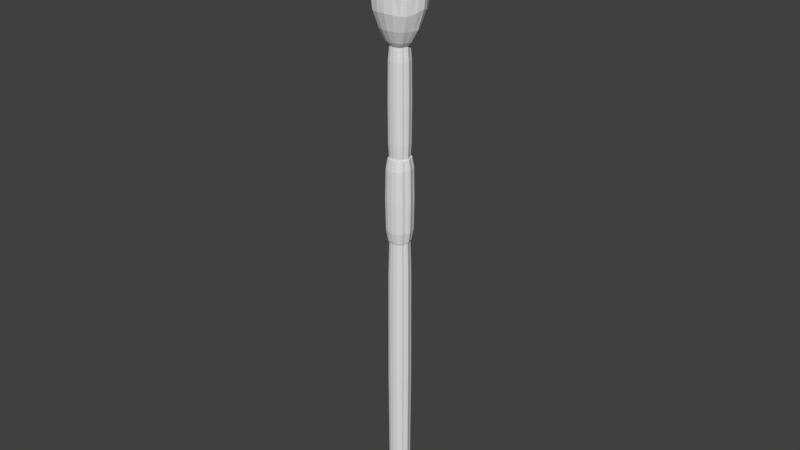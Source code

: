 # Source: sp_r.blend  (saved by Blender 2.79.0; exported with 4.5.12 LTS)
import bpy
from mathutils import Matrix  # noqa: F401  (used for matrix-valued properties, if any)

bpy.ops.wm.read_factory_settings(use_empty=True)
scene = bpy.context.scene
scene.name = 'Scene'

# ---- collections
col_collection_1 = bpy.data.collections.new('Collection 1'); scene.collection.children.link(col_collection_1)

# ---- materials (node trees are filled in below, after node groups)
mat_material = bpy.data.materials.new('Material')
mat_material.alpha_threshold = 0.0
mat_material.use_transparent_shadow = False
mat_material.roughness = 0.5
mat_material.line_color = (0.0, 0.0, 0.0, 1.0)

# ---- material node trees

# ---- world
world_world = bpy.data.worlds.new('World'); scene.world = world_world
world_world.color = (0.05088, 0.05088, 0.05088)
world_world.use_sun_shadow = False
world_world.sun_shadow_jitter_overblur = 0.0
world_world.cycles.sampling_method = 'MANUAL'

# ---- meshes
me_cube = bpy.data.meshes.new('Cube')
me_cube.from_pydata([(-5.288, -0.6428, -0.8928), (-5.288, -0.6428, 0.8928), (-5.312, -0.8354, 0.3928), (-5.6, 0.6351, 0.4426), (-5.312, 0.8354, -0.3928), (-4.996, 0.6571, -0.2945), (-4.996, -0.6571, 0.2949), (-4.996, -0.4669, 0.6395), (-4.996, -0.4669, -0.6388), (-4.838, 0.2354, -0.313), (-4.838, -0.07846, 0.3676), (-4.838, 0.3436, 0.1574), (-4.996, 0.4669, -0.6388), (-4.996, 0.1722, -0.8005), (-4.996, -0.1722, -0.8005), (-4.996, 0.4669, 0.6395), (-4.996, 0.1722, 0.8055), (-4.996, -0.1722, 0.8055), (-5.6, -0.6351, 0.4426), (-5.971, -0.25, 0.5843), (-5.971, 0.25, 0.5843), (-4.838, -0.07846, -0.364), (-4.838, 0.07846, 0.3676), (-4.838, -0.3436, -0.1564), (-5.288, 0.6428, 0.8928), (-5.408, 0.25, 1.169), (-5.408, -0.25, 1.169), (-5.288, 0.6428, -0.8928), (-5.408, 0.25, -1.163), (-5.408, -0.25, -1.163), (-4.838, -0.2354, -0.313), (-4.838, 0.2354, 0.3146), (-4.838, 0.3436, -0.1564), (-5.971, 0.25, -0.5813), (-5.971, -0.25, -0.5813), (-5.6, -0.6351, -0.4426), (-4.838, -0.2354, 0.3146), (-4.838, 0.07846, -0.364), (-4.996, -0.6571, -0.2945), (-4.996, 0.6571, 0.2949), (-5.312, 0.8354, 0.3928), (-5.6, 0.6351, -0.4426), (-5.312, -0.8354, -0.3928), (-4.838, -0.3436, 0.1574), (-4.834, 0.3348, 0.1534), (-4.834, 0.07645, -0.3547), (-4.834, -0.3348, -0.1524), (-4.834, 0.2293, -0.305), (-4.834, 0.3348, -0.1524), (-4.834, -0.3348, 0.1534), (-4.834, -0.07645, -0.3547), (-4.834, -0.2293, 0.3066), (-4.834, 0.07645, 0.3582), (-4.834, -0.07645, 0.3582), (-4.834, -0.2293, -0.305), (-4.834, 0.2293, 0.3066), (-4.316, 0.09044, -0.4198), (-4.316, -0.09044, 0.4235), (-4.316, -0.396, -0.1805), (-4.316, -0.09044, -0.4198), (-4.316, 0.09044, 0.4235), (-4.316, -0.2713, 0.3625), (-4.316, 0.396, -0.1805), (-4.316, -0.2713, -0.361), (-4.316, 0.2713, 0.3625), (-4.316, 0.2713, -0.361), (-4.316, -0.396, 0.1813), (-4.316, 0.396, 0.1813), (-3.794, 0.08138, -0.3776), (-3.794, -0.08138, 0.3812), (-3.794, -0.3564, -0.1623), (-3.794, -0.08138, -0.3776), (-3.794, 0.08138, 0.3812), (-3.794, -0.2441, 0.3263), (-3.794, 0.3564, -0.1623), (-3.794, -0.2441, -0.3247), (-3.794, 0.2441, 0.3263), (-3.794, 0.2441, -0.3247), (-3.794, -0.3564, 0.1632), (-3.794, 0.3564, 0.1632), (-3.791, 0.4045, 0.1851), (-3.791, 0.09237, -0.4288), (-3.791, -0.09237, 0.4326), (-3.791, -0.4045, -0.1843), (-3.791, -0.09237, -0.4288), (-3.791, 0.09237, 0.4326), (-3.791, -0.2771, 0.3703), (-3.791, 0.4045, -0.1843), (-3.791, -0.2771, -0.3687), (-3.791, 0.2771, 0.3703), (-3.791, 0.2771, -0.3687), (-3.791, -0.4045, 0.1851), (-3.377, -0.4924, 0.2251), (-3.377, 0.4924, 0.2251), (-3.377, 0.1124, -0.5221), (-3.377, -0.1124, 0.5263), (-3.377, -0.4924, -0.2246), (-3.377, -0.1124, -0.5221), (-3.377, 0.1124, 0.5263), (-3.377, -0.3373, 0.4504), (-3.377, 0.4924, -0.2246), (-3.377, -0.3373, -0.449), (-3.377, 0.3373, 0.4504), (-3.377, 0.3373, -0.449), (-2.956, 0.2752, -0.3662), (-2.956, -0.4018, 0.1839), (-2.956, 0.4018, 0.1839), (-2.956, 0.09174, -0.4258), (-2.956, -0.09174, 0.4296), (-2.956, -0.4018, -0.1831), (-2.956, -0.09174, -0.4258), (-2.956, 0.09174, 0.4296), (-2.956, -0.2752, 0.3677), (-2.956, 0.4018, -0.1831), (-2.956, -0.2752, -0.3662), (-2.956, 0.2752, 0.3677), (-2.948, 0.2469, 0.3299), (-2.948, 0.2469, -0.3283), (-2.948, -0.3603, 0.165), (-2.948, 0.3603, 0.165), (-2.948, 0.08228, -0.3818), (-2.948, -0.08228, 0.3854), (-2.948, -0.3603, -0.1641), (-2.948, -0.08228, -0.3818), (-2.948, 0.08228, 0.3854), (-2.948, -0.2469, 0.3299), (-2.948, 0.3603, -0.1641), (-2.948, -0.2469, -0.3283), (-1.459, 0.2806, 0.3748), (-1.459, 0.2806, -0.3733), (-1.459, -0.4096, 0.1874), (-1.459, 0.4096, 0.1874), (-1.459, 0.09352, -0.4341), (-1.459, -0.09352, 0.4379), (-1.459, -0.4096, -0.1867), (-1.459, -0.09352, -0.4341), (-1.459, 0.09352, 0.4379), (-1.459, -0.2806, 0.3748), (-1.459, 0.4096, -0.1867), (-1.459, -0.2806, -0.3733), (0.03183, -0.3031, 0.139), (0.03183, 0.2076, -0.276), (0.03183, 0.2076, 0.2777), (0.03183, -0.2076, -0.276), (0.03183, 0.3031, 0.139), (0.03183, 0.06921, -0.321), (0.03183, -0.06921, 0.3244), (0.03183, -0.3031, -0.1379), (0.03183, -0.06921, -0.321), (0.03183, 0.06921, 0.3244), (0.03183, -0.2076, 0.2777), (0.03183, 0.3031, -0.1379), (0.03385, 0.3033, 0.139), (0.03385, -0.3033, 0.139), (0.03385, 0.2077, 0.2778), (0.03385, 0.2077, -0.2762), (0.03385, -0.2077, -0.2762), (0.03385, 0.3033, -0.1379), (0.03385, 0.06925, 0.3245), (0.03385, -0.06925, -0.3212), (0.03385, -0.3033, -0.1379), (0.03385, -0.06925, 0.3245), (0.03385, 0.06925, -0.3212), (0.03385, -0.2077, 0.2778), (0.03385, 9.437e-08, 0.001022), (-5.295, 0.7623, -0.7142), (-5.295, -0.7623, -0.7142), (-5.434, 0.637, -0.7764), (-5.465, -0.7528, 0.4014), (-5.465, 0.7528, 0.4014), (-5.295, 0.7623, 0.7142), (-5.295, -0.7623, 0.7142), (-5.434, 0.637, 0.7764), (-4.996, 0.5757, -0.5278), (-4.996, -0.5757, -0.5278), (-4.996, 0.5757, 0.5285), (-4.996, -0.5757, 0.5285), (-5.152, 0.8233, 0.3721), (-5.152, -0.8233, -0.372), (-5.146, -0.6026, 0.8333), (-5.146, 0.6026, -0.8331), (-4.879, 0.3173, -0.4265), (-4.879, -0.3173, 0.4278), (-4.879, -0.457, -0.207), (-4.879, 0.457, 0.2077), (-4.838, 4.47e-08, 0.394), (-5.434, -0.637, -0.7764), (-5.678, -0.25, -1.017), (-5.678, 0.25, -1.017), (-4.838, -0.1569, -0.3258), (-4.838, -0.3017, -0.2739), (-4.838, 0.1569, 0.3279), (-5.434, -0.637, 0.7764), (-5.678, -0.25, 1.023), (-5.678, 0.25, 1.023), (-5.146, 0.6026, 0.8333), (-5.176, 0.2306, 1.078), (-5.176, -0.2306, 1.078), (-5.146, -0.6026, -0.8331), (-5.176, -0.2306, -1.072), (-5.176, 0.2306, -1.072), (-4.879, -0.3173, -0.4265), (-4.879, -0.1099, -0.5104), (-4.879, 0.1099, -0.5104), (-4.879, 0.3173, 0.4278), (-4.879, 0.1099, 0.5144), (-4.879, -0.1099, 0.5144), (-4.838, 0.3017, 0.2753), (-4.838, 0.3585, 0.0003326), (-4.838, 0.3017, -0.2739), (-4.838, -0.1569, 0.3279), (-4.838, 0.1569, -0.3258), (-4.838, 1.08e-07, -0.3895), (-4.996, 0.332, -0.7041), (-4.996, 1.453e-07, -0.8565), (-4.996, -0.332, -0.7041), (-4.996, 0.332, 0.7059), (-4.996, 4.843e-08, 0.8636), (-4.996, -0.332, 0.7059), (-5.756, -0.4713, -0.506), (-6.094, 2.719e-07, -0.6219), (-5.756, 0.4713, -0.506), (-4.838, -0.3585, 0.0003326), (-4.838, -0.3017, 0.2753), (-4.835, 0.3064, -0.1394), (-5.317, 0.4732, 1.015), (-5.469, 1.416e-07, 1.253), (-5.317, -0.4732, 1.015), (-5.317, 0.4732, -1.014), (-5.469, 2.347e-07, -1.244), (-5.317, -0.4732, -1.014), (-4.835, -0.3064, 0.1405), (-4.835, -0.06996, 0.3279), (-5.465, -0.7528, -0.4014), (-5.465, 0.7528, -0.4014), (-5.152, 0.8233, -0.372), (-5.152, -0.8233, 0.3721), (-4.879, -0.457, 0.2077), (-4.879, 0.457, -0.207), (-5.756, -0.4713, 0.5067), (-6.094, 2.272e-07, 0.6265), (-5.756, 0.4713, 0.5067), (-4.835, 0.06996, 0.3279), (-4.835, 0.2099, 0.2807), (-4.835, 0.06996, -0.3245), (-4.835, -0.06996, -0.3245), (-4.835, -0.2099, -0.279), (-4.835, 0.3064, 0.1405), (-6.124, 0.25, 0.0007669), (-6.124, -0.25, 0.0007669), (-5.688, -0.6351, 1.48e-06), (-4.835, -0.3064, -0.1394), (-4.835, -0.2099, 0.2807), (-4.996, -0.6909, 9.672e-05), (-4.996, 0.6909, 9.672e-05), (-5.323, 0.8602, 1.48e-06), (-5.688, 0.6351, 1.48e-06), (-5.323, -0.8602, 1.48e-06), (-4.835, 0.2099, -0.279), (-4.705, 0.3807, -0.1734), (-4.705, -0.3807, 0.1743), (-4.705, -0.08694, 0.4072), (-4.705, 0.08694, 0.4072), (-4.705, 0.2608, 0.3485), (-4.705, 0.08694, -0.4035), (-4.705, -0.08694, -0.4035), (-4.705, -0.2608, -0.347), (-4.705, 0.3807, 0.1743), (-4.705, -0.3807, -0.1734), (-4.705, -0.2608, 0.3485), (-4.705, 0.2608, -0.347), (-4.834, 0.3493, 0.0003502), (-4.834, 0.2939, 0.2683), (-4.834, 1.062e-07, -0.3795), (-4.834, 0.1529, -0.3174), (-4.834, -0.3493, 0.0003502), (-4.834, -0.2939, -0.2668), (-4.834, 0.2939, -0.2668), (-4.834, -0.2939, 0.2683), (-4.834, -0.1529, -0.3174), (-4.834, -0.1529, 0.3195), (-4.834, 0.1529, 0.3195), (-4.834, 4.284e-08, 0.384), (-3.927, 0.3861, -0.1759), (-3.927, -0.3861, 0.1768), (-3.927, -0.08817, 0.413), (-3.927, 0.08817, 0.413), (-3.927, 0.2645, 0.3535), (-3.927, 0.08817, -0.4092), (-3.927, -0.08817, -0.4092), (-3.927, -0.2645, -0.3519), (-3.927, 0.3861, 0.1768), (-3.927, -0.3861, -0.1759), (-3.927, -0.2645, 0.3535), (-3.927, 0.2645, -0.3519), (-4.316, 1.099e-07, -0.4492), (-4.316, 0.1809, -0.3757), (-4.316, 3.725e-08, 0.454), (-4.316, -0.1809, 0.3778), (-4.316, -0.4132, 0.0002273), (-4.316, -0.3477, -0.3158), (-4.316, -0.1809, -0.3757), (-4.316, 0.1809, 0.3778), (-4.316, -0.3477, 0.3172), (-4.316, 0.3477, -0.3158), (-4.316, 0.4132, 0.0002273), (-4.316, 0.3477, 0.3172), (-3.792, 0.3486, -0.1587), (-3.792, -0.3486, 0.1597), (-3.792, -0.0796, 0.3729), (-3.792, 0.0796, 0.3729), (-3.792, 0.2388, 0.3192), (-3.792, 0.0796, -0.3693), (-3.792, -0.0796, -0.3693), (-3.792, -0.2388, -0.3176), (-3.792, 0.3486, 0.1597), (-3.792, -0.3486, -0.1587), (-3.792, -0.2388, 0.3192), (-3.792, 0.2388, -0.3176), (-3.794, 1.062e-07, -0.4041), (-3.794, 0.1628, -0.3379), (-3.794, 4.098e-08, 0.4087), (-3.794, -0.1628, 0.34), (-3.794, -0.3718, 0.0003069), (-3.794, -0.3129, -0.2841), (-3.794, -0.1628, -0.3379), (-3.794, 0.1628, 0.34), (-3.794, -0.3129, 0.2855), (-3.794, 0.3129, -0.2841), (-3.794, 0.3718, 0.0003069), (-3.794, 0.3129, 0.2855), (-3.687, 0.4704, -0.2145), (-3.687, -0.4704, 0.2151), (-3.687, -0.1074, 0.5029), (-3.687, 0.1074, 0.5029), (-3.687, 0.3222, 0.4304), (-3.687, 0.1074, -0.4988), (-3.687, -0.1074, -0.4988), (-3.687, -0.3222, -0.4289), (-3.687, 0.4704, 0.2151), (-3.687, -0.4704, -0.2145), (-3.687, -0.3222, 0.4304), (-3.687, 0.3222, -0.4289), (-3.791, 0.4221, 0.0002103), (-3.791, 0.3552, 0.324), (-3.791, 1.136e-07, -0.4588), (-3.791, 0.1847, -0.3837), (-3.791, 3.725e-08, 0.4637), (-3.791, -0.1847, 0.3858), (-3.791, -0.422, 0.0002103), (-3.791, -0.3552, -0.3226), (-3.791, -0.1847, -0.3837), (-3.791, 0.1847, 0.3858), (-3.791, -0.3552, 0.324), (-3.791, 0.3552, -0.3226), (-3.065, 0.4697, -0.2142), (-3.065, -0.4697, 0.2148), (-3.065, -0.1073, 0.5021), (-3.065, 0.1073, 0.5021), (-3.065, 0.3218, 0.4298), (-3.065, 0.1073, -0.498), (-3.065, -0.1073, -0.498), (-3.065, -0.3218, -0.4283), (-3.065, 0.4697, 0.2148), (-3.065, -0.4697, -0.2142), (-3.065, -0.3218, 0.4298), (-3.065, 0.3218, -0.4283), (-3.377, -0.4323, 0.3941), (-3.377, -0.5137, 3.405e-05), (-3.377, 0.5137, 3.405e-05), (-3.377, 0.4323, 0.3941), (-3.377, 1.192e-07, -0.5586), (-3.377, 0.2249, -0.4673), (-3.377, 2.608e-08, 0.5642), (-3.377, -0.2249, 0.4694), (-3.377, -0.4323, -0.3929), (-3.377, -0.2249, -0.4673), (-3.377, 0.2249, 0.4694), (-3.377, 0.4323, -0.3929), (-2.95, 0.3461, -0.1576), (-2.95, -0.3461, 0.1585), (-2.95, -0.07903, 0.3702), (-2.95, 0.07903, 0.3702), (-2.95, 0.2371, 0.3169), (-2.95, 0.07903, -0.3667), (-2.95, -0.07903, -0.3667), (-2.95, -0.2371, -0.3153), (-2.95, 0.3461, 0.1585), (-2.95, -0.3461, -0.1576), (-2.95, -0.2371, 0.3169), (-2.95, 0.2371, -0.3153), (-2.956, 0.1835, -0.3811), (-2.956, 0.3527, -0.3204), (-2.956, -0.3527, 0.3218), (-2.956, -0.4192, 0.0002159), (-2.956, 0.4192, 0.0002159), (-2.956, 0.3527, 0.3218), (-2.956, 1.118e-07, -0.4557), (-2.956, 3.353e-08, 0.4606), (-2.956, -0.1835, 0.3832), (-2.956, -0.3527, -0.3204), (-2.956, -0.1835, -0.3811), (-2.956, 0.1835, 0.3832), (-2.576, 0.3973, -0.181), (-2.576, -0.3973, 0.1818), (-2.576, -0.09071, 0.4248), (-2.576, 0.09071, 0.4248), (-2.576, 0.2721, 0.3636), (-2.576, 0.09071, -0.421), (-2.576, -0.09071, -0.421), (-2.576, -0.2721, -0.3621), (-2.576, 0.3973, 0.1818), (-2.576, -0.3973, -0.181), (-2.576, -0.2721, 0.3636), (-2.576, 0.2721, -0.3621), (-2.948, 0.3164, 0.2887), (-2.948, 0.1646, 0.3438), (-2.948, 0.1646, -0.3417), (-2.948, 0.3164, -0.2873), (-2.948, -0.3164, 0.2887), (-2.948, -0.376, 0.0002989), (-2.948, 0.376, 0.0002989), (-2.948, 1.099e-07, -0.4086), (-2.948, 4.098e-08, 0.4132), (-2.948, -0.1646, 0.3438), (-2.948, -0.3164, -0.2873), (-2.948, -0.1646, -0.3417), (-0.3419, 0.3829, -0.1745), (-0.3419, -0.3829, 0.1753), (-0.3419, -0.08744, 0.4095), (-0.3419, 0.08744, 0.4095), (-0.3419, 0.2623, 0.3505), (-0.3419, 0.08744, -0.4058), (-0.3419, -0.08744, -0.4058), (-0.3419, -0.2623, -0.349), (-0.3419, 0.3829, 0.1753), (-0.3419, -0.3829, -0.1745), (-0.3419, -0.2623, 0.3505), (-0.3419, 0.2623, -0.349), (-1.459, 0.3596, 0.328), (-1.459, 0.187, 0.3906), (-1.459, 0.187, -0.3885), (-1.459, 0.3596, -0.3266), (-1.459, -0.3596, 0.328), (-1.459, -0.4273, 0.0002002), (-1.459, 0.4273, 0.0002002), (-1.459, 1.118e-07, -0.4645), (-1.459, 3.539e-08, 0.4695), (-1.459, -0.187, 0.3906), (-1.459, -0.3596, -0.3266), (-1.459, -0.187, -0.3885), (0.03335, 0.2499, 0.1148), (0.03335, -0.1712, -0.2274), (0.03335, -0.05706, -0.2645), (0.03335, 0.05706, -0.2645), (0.03335, 0.1712, 0.2291), (0.03335, 0.05706, 0.2676), (0.03335, -0.05706, 0.2676), (0.03335, -0.2499, 0.1148), (0.03335, 0.2499, -0.1135), (0.03335, -0.2499, -0.1135), (0.03335, -0.1712, 0.2291), (0.03335, 0.1712, -0.2274), (0.03183, -0.2661, -0.2415), (0.03183, -0.1384, -0.2872), (0.03183, 0.2661, 0.243), (0.03183, 0.1384, 0.2893), (0.03183, 0.1384, -0.2872), (0.03183, 0.2661, -0.2415), (0.03183, -0.2661, 0.243), (0.03183, -0.3162, 0.0004139), (0.03183, 0.3162, 0.0004139), (0.03183, 1.043e-07, -0.3435), (0.03183, 4.657e-08, 0.3477), (0.03183, -0.1384, 0.2893), (0.03385, 0.2808, 0.1288), (0.03385, -0.1923, -0.2556), (0.03385, -0.06411, -0.2973), (0.03385, 0.06411, -0.2973), (0.03385, 0.1923, 0.2573), (0.03385, 0.06411, 0.3005), (0.03385, -0.06411, 0.3005), (0.03385, -0.2808, 0.1288), (0.03385, 0.2808, -0.1276), (0.03385, -0.2808, -0.1276), (0.03385, -0.1923, 0.2573), (0.03385, 0.1923, -0.2556), (0.03385, 0.3164, 0.0004135), (0.03385, 0.2662, 0.2431), (0.03385, -0.2662, 0.2431), (0.03385, -0.3164, 0.0004135), (0.03385, 0.1385, 0.2895), (0.03385, 0.1385, -0.2874), (0.03385, 0.2662, -0.2416), (0.03385, -0.2662, -0.2416), (0.03385, -0.1385, -0.2874), (0.03385, 4.657e-08, 0.3479), (0.03385, 1.043e-07, -0.3437), (0.03385, -0.1385, 0.2895), (-5.397, -0.7217, -0.6489), (-5.397, 0.7217, -0.6489), (-4.835, 0.3196, 0.0004073), (-5.397, -0.7217, 0.6489), (-5.397, 0.7217, 0.6489), (-5.148, 0.7286, -0.6733), (-5.148, -0.7286, -0.6733), (-5.148, 0.7286, 0.6735), (-5.148, -0.7286, 0.6735), (-4.879, 0.4009, -0.3654), (-4.879, -0.4009, -0.3654), (-4.879, 0.4009, 0.3666), (-4.879, -0.4009, 0.3666), (-4.835, -0.3196, 0.0004073), (-4.835, -0.1399, 0.2925), (-4.835, 4.723e-08, 0.3515), (-5.51, -0.4718, -0.8859), (-5.785, 2.701e-07, -1.088), (-5.51, 0.4718, -0.8859), (-4.835, 0.1399, 0.2925), (-4.835, 0.1399, -0.2904), (-4.835, 1.041e-07, -0.3472), (-5.51, -0.4718, 0.8872), (-5.785, 1.946e-07, 1.096), (-5.51, 0.4718, 0.8872), (-5.154, 0.4389, 0.939), (-5.192, 8.042e-08, 1.156), (-5.154, -0.4389, 0.939), (-5.154, -0.4389, -0.9374), (-5.192, 1.85e-07, -1.147), (-5.154, 0.4389, -0.9374), (-4.879, -0.2167, -0.4537), (-4.879, 1.205e-07, -0.5461), (-4.879, 0.2167, -0.4537), (-4.879, 0.2167, 0.4557), (-4.879, 4.223e-08, 0.5515), (-4.879, -0.2167, 0.4557), (-4.835, -0.1399, -0.2904), (-4.835, -0.269, 0.2456), (-5.501, -0.759, 1.481e-06), (-5.501, 0.759, 1.48e-06), (-5.155, 0.8629, 2.529e-05), (-5.155, -0.8629, 2.529e-05), (-4.879, -0.4781, 0.0002033), (-4.879, 0.4781, 0.0002033), (-5.893, -0.4713, 0.0001928), (-6.247, 2.468e-07, 0.00115), (-5.893, 0.4713, 0.0001928), (-4.835, 0.269, 0.2456), (-4.835, -0.269, -0.2441), (-4.835, 0.269, -0.2441), (-4.705, 0.3972, 0.000258), (-4.705, -0.3972, 0.000258), (-4.705, -0.1739, 0.3632), (-4.705, 3.875e-08, 0.4365), (-4.705, 0.1739, 0.3632), (-4.705, 0.1739, -0.3611), (-4.705, 1.096e-07, -0.4318), (-4.705, -0.1739, -0.3611), (-4.705, -0.3343, 0.305), (-4.705, 0.3343, 0.305), (-4.705, -0.3343, -0.3036), (-4.705, 0.3343, -0.3036), (-3.927, 0.4029, 0.0002472), (-3.927, -0.4029, 0.0002472), (-3.927, -0.1763, 0.3683), (-3.927, 3.839e-08, 0.4427), (-3.927, 0.1763, 0.3683), (-3.927, 0.1763, -0.3662), (-3.927, 1.098e-07, -0.4379), (-3.927, -0.1763, -0.3662), (-3.927, -0.339, 0.3093), (-3.927, 0.339, 0.3093), (-3.927, -0.339, -0.3079), (-3.927, 0.339, -0.3079), (-3.792, 0.3637, 0.0003226), (-3.792, -0.3637, 0.0003226), (-3.792, -0.1592, 0.3326), (-3.792, 4.326e-08, 0.3997), (-3.792, 0.1592, 0.3326), (-3.792, 0.1592, -0.3305), (-3.792, 1.087e-07, -0.3952), (-3.792, -0.1592, -0.3305), (-3.792, -0.306, 0.2793), (-3.792, 0.306, 0.2793), (-3.792, -0.306, -0.2779), (-3.792, 0.306, -0.2779), (-3.687, 0.4908, 7.81e-05), (-3.687, -0.4908, 7.81e-05), (-3.687, -0.2148, 0.4485), (-3.687, 2.904e-08, 0.5391), (-3.687, 0.2148, 0.4485), (-3.687, 0.2148, -0.4464), (-3.687, 1.177e-07, -0.5337), (-3.687, -0.2148, -0.4464), (-3.687, -0.413, 0.3766), (-3.687, 0.413, 0.3766), (-3.687, -0.413, -0.3753), (-3.687, 0.413, -0.3753), (-3.065, 0.4901, 7.95e-05), (-3.065, -0.4901, 7.95e-05), (-3.065, -0.2145, 0.4478), (-3.065, 2.808e-08, 0.5383), (-3.065, 0.2145, 0.4478), (-3.065, 0.2145, -0.4457), (-3.065, 1.172e-07, -0.5329), (-3.065, -0.2145, -0.4457), (-3.065, -0.4124, 0.376), (-3.065, 0.4124, 0.376), (-3.065, -0.4124, -0.3748), (-3.065, 0.4124, -0.3748), (-2.95, 0.3611, 0.0003275), (-2.95, -0.3611, 0.0003275), (-2.95, -0.1581, 0.3303), (-2.95, 4.181e-08, 0.3969), (-2.95, 0.1581, 0.3303), (-2.95, 0.1581, -0.3282), (-2.95, 1.083e-07, -0.3924), (-2.95, -0.1581, -0.3282), (-2.95, -0.3039, 0.2773), (-2.95, 0.3039, 0.2773), (-2.95, -0.3039, -0.2759), (-2.95, 0.3039, -0.2759), (-2.576, 0.4145, 0.0002249), (-2.576, -0.4145, 0.0002249), (-2.576, -0.1814, 0.3789), (-2.576, 3.607e-08, 0.4554), (-2.576, 0.1814, 0.3789), (-2.576, 0.1814, -0.3768), (-2.576, 1.111e-07, -0.4505), (-2.576, -0.1814, -0.3768), (-2.576, -0.3488, 0.3182), (-2.576, 0.3488, 0.3182), (-2.576, -0.3488, -0.3168), (-2.576, 0.3488, -0.3168), (-0.3419, 0.3995, 0.0002536), (-0.3419, -0.3995, 0.0002536), (-0.3419, -0.1749, 0.3653), (-0.3419, 3.79e-08, 0.439), (-0.3419, 0.1749, 0.3653), (-0.3419, 0.1749, -0.3632), (-0.3419, 1.097e-07, -0.4343), (-0.3419, -0.1749, -0.3632), (-0.3419, -0.3362, 0.3067), (-0.3419, 0.3362, 0.3067), (-0.3419, -0.3362, -0.3054), (-0.3419, 0.3362, -0.3054), (0.03335, 5.286e-08, 0.2869), (0.03335, -0.1141, 0.2387), (0.03335, -0.2607, 0.0005206), (0.03335, 0.2607, 0.0005206), (0.03335, 0.1141, 0.2387), (0.03335, 0.1141, -0.2367), (0.03335, 1.004e-07, -0.283), (0.03335, -0.1141, -0.2367), (0.03335, -0.2194, 0.2005), (0.03335, 0.2194, 0.2005), (0.03335, -0.2194, -0.1989), (0.03335, 0.2194, -0.1989), (0.03385, 4.749e-08, 0.3495), (0.03385, -0.1448, 0.3096), (0.03385, -0.3228, 0.0004699), (0.03385, 0.3228, 0.0004699), (0.03385, 0.1448, 0.3096), (0.03385, 0.1448, -0.3072), (0.03385, 1.075e-07, -0.3457), (0.03385, -0.1448, -0.3072), (0.03385, -0.2718, 0.2332), (0.03385, 0.2718, 0.2332), (0.03385, -0.2718, -0.2318), (0.03385, 0.2718, -0.2318)], [], [(0, 230, 527, 198), (0, 198, 505, 166), (0, 166, 499, 186), (0, 186, 515, 230), (1, 179, 526, 227), (1, 227, 521, 192), (1, 192, 502, 171), (1, 171, 507, 179), (2, 257, 541, 236), (2, 236, 507, 171), (2, 171, 502, 168), (2, 168, 538, 257), (3, 256, 546, 241), (3, 241, 523, 172), (3, 172, 503, 169), (3, 169, 539, 256), (4, 255, 540, 235), (4, 235, 504, 165), (4, 165, 500, 234), (4, 234, 539, 255), (5, 254, 543, 238), (5, 238, 508, 173), (5, 173, 504, 235), (5, 235, 540, 254), (6, 253, 542, 237), (6, 237, 511, 176), (6, 176, 507, 236), (6, 236, 541, 253), (7, 182, 535, 218), (7, 218, 526, 179), (7, 179, 507, 176), (7, 176, 511, 182), (8, 215, 530, 201), (8, 201, 509, 174), (8, 174, 505, 198), (8, 198, 527, 215), (9, 211, 532, 181), (9, 181, 508, 209), (9, 209, 549, 258), (9, 258, 519, 211), (10, 185, 534, 206), (10, 206, 535, 210), (10, 210, 513, 232), (10, 232, 514, 185), (11, 208, 543, 184), (11, 184, 510, 207), (11, 207, 547, 247), (11, 247, 501, 208), (12, 173, 508, 181), (12, 181, 532, 213), (12, 213, 529, 180), (12, 180, 504, 173), (13, 213, 532, 203), (13, 203, 531, 214), (13, 214, 528, 200), (13, 200, 529, 213), (14, 214, 531, 202), (14, 202, 530, 215), (14, 215, 527, 199), (14, 199, 528, 214), (15, 204, 510, 175), (15, 175, 506, 195), (15, 195, 524, 216), (15, 216, 533, 204), (16, 205, 533, 216), (16, 216, 524, 196), (16, 196, 525, 217), (16, 217, 534, 205), (17, 206, 534, 217), (17, 217, 525, 197), (17, 197, 526, 218), (17, 218, 535, 206), (18, 250, 538, 168), (18, 168, 502, 192), (18, 192, 521, 239), (18, 239, 544, 250), (19, 249, 544, 239), (19, 239, 521, 193), (19, 193, 522, 240), (19, 240, 545, 249), (20, 248, 545, 240), (20, 240, 522, 194), (20, 194, 523, 241), (20, 241, 546, 248), (21, 189, 530, 202), (21, 202, 531, 212), (21, 212, 520, 245), (21, 245, 536, 189), (22, 191, 533, 205), (22, 205, 534, 185), (22, 185, 514, 242), (22, 242, 518, 191), (23, 222, 542, 183), (23, 183, 509, 190), (23, 190, 548, 251), (23, 251, 512, 222), (24, 195, 506, 170), (24, 170, 503, 172), (24, 172, 523, 225), (24, 225, 524, 195), (25, 196, 524, 225), (25, 225, 523, 194), (25, 194, 522, 226), (25, 226, 525, 196), (26, 197, 525, 226), (26, 226, 522, 193), (26, 193, 521, 227), (26, 227, 526, 197), (27, 165, 504, 180), (27, 180, 529, 228), (27, 228, 517, 167), (27, 167, 500, 165), (28, 228, 529, 200), (28, 200, 528, 229), (28, 229, 516, 188), (28, 188, 517, 228), (29, 229, 528, 199), (29, 199, 527, 230), (29, 230, 515, 187), (29, 187, 516, 229), (30, 190, 509, 201), (30, 201, 530, 189), (30, 189, 536, 246), (30, 246, 548, 190), (31, 207, 510, 204), (31, 204, 533, 191), (31, 191, 518, 243), (31, 243, 547, 207), (32, 209, 508, 238), (32, 238, 543, 208), (32, 208, 501, 224), (32, 224, 549, 209), (33, 188, 516, 220), (33, 220, 545, 248), (33, 248, 546, 221), (33, 221, 517, 188), (34, 187, 515, 219), (34, 219, 544, 249), (34, 249, 545, 220), (34, 220, 516, 187), (35, 186, 499, 233), (35, 233, 538, 250), (35, 250, 544, 219), (35, 219, 515, 186), (36, 210, 535, 182), (36, 182, 511, 223), (36, 223, 537, 252), (36, 252, 513, 210), (37, 212, 531, 203), (37, 203, 532, 211), (37, 211, 519, 244), (37, 244, 520, 212), (38, 174, 509, 183), (38, 183, 542, 253), (38, 253, 541, 178), (38, 178, 505, 174), (39, 175, 510, 184), (39, 184, 543, 254), (39, 254, 540, 177), (39, 177, 506, 175), (40, 170, 506, 177), (40, 177, 540, 255), (40, 255, 539, 169), (40, 169, 503, 170), (41, 167, 517, 221), (41, 221, 546, 256), (41, 256, 539, 234), (41, 234, 500, 167), (42, 166, 505, 178), (42, 178, 541, 257), (42, 257, 538, 233), (42, 233, 499, 166), (43, 223, 511, 237), (43, 237, 542, 222), (43, 222, 512, 231), (43, 231, 537, 223), (44, 271, 501, 247), (44, 247, 547, 272), (44, 272, 559, 267), (44, 267, 550, 271), (45, 273, 520, 244), (45, 244, 519, 274), (45, 274, 555, 264), (45, 264, 556, 273), (46, 275, 512, 251), (46, 251, 548, 276), (46, 276, 560, 268), (46, 268, 551, 275), (47, 274, 519, 258), (47, 258, 549, 277), (47, 277, 561, 270), (47, 270, 555, 274), (48, 277, 549, 224), (48, 224, 501, 271), (48, 271, 550, 259), (48, 259, 561, 277), (49, 278, 537, 231), (49, 231, 512, 275), (49, 275, 551, 260), (49, 260, 558, 278), (50, 279, 536, 245), (50, 245, 520, 273), (50, 273, 556, 265), (50, 265, 557, 279), (51, 280, 513, 252), (51, 252, 537, 278), (51, 278, 558, 269), (51, 269, 552, 280), (52, 281, 518, 242), (52, 242, 514, 282), (52, 282, 553, 262), (52, 262, 554, 281), (53, 282, 514, 232), (53, 232, 513, 280), (53, 280, 552, 261), (53, 261, 553, 282), (54, 276, 548, 246), (54, 246, 536, 279), (54, 279, 557, 266), (54, 266, 560, 276), (55, 272, 547, 243), (55, 243, 518, 281), (55, 281, 554, 263), (55, 263, 559, 272), (56, 295, 556, 264), (56, 264, 555, 296), (56, 296, 567, 288), (56, 288, 568, 295), (57, 297, 553, 261), (57, 261, 552, 298), (57, 298, 564, 285), (57, 285, 565, 297), (58, 299, 551, 268), (58, 268, 560, 300), (58, 300, 572, 292), (58, 292, 563, 299), (59, 301, 557, 265), (59, 265, 556, 295), (59, 295, 568, 289), (59, 289, 569, 301), (60, 302, 554, 262), (60, 262, 553, 297), (60, 297, 565, 286), (60, 286, 566, 302), (61, 298, 552, 269), (61, 269, 558, 303), (61, 303, 570, 293), (61, 293, 564, 298), (62, 304, 561, 259), (62, 259, 550, 305), (62, 305, 562, 283), (62, 283, 573, 304), (63, 300, 560, 266), (63, 266, 557, 301), (63, 301, 569, 290), (63, 290, 572, 300), (64, 306, 559, 263), (64, 263, 554, 302), (64, 302, 566, 287), (64, 287, 571, 306), (65, 296, 555, 270), (65, 270, 561, 304), (65, 304, 573, 294), (65, 294, 567, 296), (66, 303, 558, 260), (66, 260, 551, 299), (66, 299, 563, 284), (66, 284, 570, 303), (67, 305, 550, 267), (67, 267, 559, 306), (67, 306, 571, 291), (67, 291, 562, 305), (68, 319, 568, 288), (68, 288, 567, 320), (68, 320, 579, 312), (68, 312, 580, 319), (69, 321, 565, 285), (69, 285, 564, 322), (69, 322, 576, 309), (69, 309, 577, 321), (70, 323, 563, 292), (70, 292, 572, 324), (70, 324, 584, 316), (70, 316, 575, 323), (71, 325, 569, 289), (71, 289, 568, 319), (71, 319, 580, 313), (71, 313, 581, 325), (72, 326, 566, 286), (72, 286, 565, 321), (72, 321, 577, 310), (72, 310, 578, 326), (73, 322, 564, 293), (73, 293, 570, 327), (73, 327, 582, 317), (73, 317, 576, 322), (74, 328, 573, 283), (74, 283, 562, 329), (74, 329, 574, 307), (74, 307, 585, 328), (75, 324, 572, 290), (75, 290, 569, 325), (75, 325, 581, 314), (75, 314, 584, 324), (76, 330, 571, 287), (76, 287, 566, 326), (76, 326, 578, 311), (76, 311, 583, 330), (77, 320, 567, 294), (77, 294, 573, 328), (77, 328, 585, 318), (77, 318, 579, 320), (78, 327, 570, 284), (78, 284, 563, 323), (78, 323, 575, 308), (78, 308, 582, 327), (79, 329, 562, 291), (79, 291, 571, 330), (79, 330, 583, 315), (79, 315, 574, 329), (80, 343, 574, 315), (80, 315, 583, 344), (80, 344, 595, 339), (80, 339, 586, 343), (81, 345, 580, 312), (81, 312, 579, 346), (81, 346, 591, 336), (81, 336, 592, 345), (82, 347, 577, 309), (82, 309, 576, 348), (82, 348, 588, 333), (82, 333, 589, 347), (83, 349, 575, 316), (83, 316, 584, 350), (83, 350, 596, 340), (83, 340, 587, 349), (84, 351, 581, 313), (84, 313, 580, 345), (84, 345, 592, 337), (84, 337, 593, 351), (85, 352, 578, 310), (85, 310, 577, 347), (85, 347, 589, 334), (85, 334, 590, 352), (86, 348, 576, 317), (86, 317, 582, 353), (86, 353, 594, 341), (86, 341, 588, 348), (87, 354, 585, 307), (87, 307, 574, 343), (87, 343, 586, 331), (87, 331, 597, 354), (88, 350, 584, 314), (88, 314, 581, 351), (88, 351, 593, 338), (88, 338, 596, 350), (89, 344, 583, 311), (89, 311, 578, 352), (89, 352, 590, 335), (89, 335, 595, 344), (90, 346, 579, 318), (90, 318, 585, 354), (90, 354, 597, 342), (90, 342, 591, 346), (91, 353, 582, 308), (91, 308, 575, 349), (91, 349, 587, 332), (91, 332, 594, 353), (92, 367, 594, 332), (92, 332, 587, 368), (92, 368, 599, 356), (92, 356, 606, 367), (93, 369, 586, 339), (93, 339, 595, 370), (93, 370, 607, 363), (93, 363, 598, 369), (94, 371, 592, 336), (94, 336, 591, 372), (94, 372, 603, 360), (94, 360, 604, 371), (95, 373, 589, 333), (95, 333, 588, 374), (95, 374, 600, 357), (95, 357, 601, 373), (96, 368, 587, 340), (96, 340, 596, 375), (96, 375, 608, 364), (96, 364, 599, 368), (97, 376, 593, 337), (97, 337, 592, 371), (97, 371, 604, 361), (97, 361, 605, 376), (98, 377, 590, 334), (98, 334, 589, 373), (98, 373, 601, 358), (98, 358, 602, 377), (99, 374, 588, 341), (99, 341, 594, 367), (99, 367, 606, 365), (99, 365, 600, 374), (100, 378, 597, 331), (100, 331, 586, 369), (100, 369, 598, 355), (100, 355, 609, 378), (101, 375, 596, 338), (101, 338, 593, 376), (101, 376, 605, 362), (101, 362, 608, 375), (102, 370, 595, 335), (102, 335, 590, 377), (102, 377, 602, 359), (102, 359, 607, 370), (103, 372, 591, 342), (103, 342, 597, 378), (103, 378, 609, 366), (103, 366, 603, 372), (104, 391, 603, 366), (104, 366, 609, 392), (104, 392, 621, 390), (104, 390, 615, 391), (105, 393, 606, 356), (105, 356, 599, 394), (105, 394, 611, 380), (105, 380, 618, 393), (106, 395, 598, 363), (106, 363, 607, 396), (106, 396, 619, 387), (106, 387, 610, 395), (107, 397, 604, 360), (107, 360, 603, 391), (107, 391, 615, 384), (107, 384, 616, 397), (108, 398, 601, 357), (108, 357, 600, 399), (108, 399, 612, 381), (108, 381, 613, 398), (109, 394, 599, 364), (109, 364, 608, 400), (109, 400, 620, 388), (109, 388, 611, 394), (110, 401, 605, 361), (110, 361, 604, 397), (110, 397, 616, 385), (110, 385, 617, 401), (111, 402, 602, 358), (111, 358, 601, 398), (111, 398, 613, 382), (111, 382, 614, 402), (112, 399, 600, 365), (112, 365, 606, 393), (112, 393, 618, 389), (112, 389, 612, 399), (113, 392, 609, 355), (113, 355, 598, 395), (113, 395, 610, 379), (113, 379, 621, 392), (114, 400, 608, 362), (114, 362, 605, 401), (114, 401, 617, 386), (114, 386, 620, 400), (115, 396, 607, 359), (115, 359, 602, 402), (115, 402, 614, 383), (115, 383, 619, 396), (116, 415, 619, 383), (116, 383, 614, 416), (116, 416, 626, 407), (116, 407, 631, 415), (117, 417, 615, 390), (117, 390, 621, 418), (117, 418, 633, 414), (117, 414, 627, 417), (118, 419, 618, 380), (118, 380, 611, 420), (118, 420, 623, 404), (118, 404, 630, 419), (119, 421, 610, 387), (119, 387, 619, 415), (119, 415, 631, 411), (119, 411, 622, 421), (120, 422, 616, 384), (120, 384, 615, 417), (120, 417, 627, 408), (120, 408, 628, 422), (121, 423, 613, 381), (121, 381, 612, 424), (121, 424, 624, 405), (121, 405, 625, 423), (122, 420, 611, 388), (122, 388, 620, 425), (122, 425, 632, 412), (122, 412, 623, 420), (123, 426, 617, 385), (123, 385, 616, 422), (123, 422, 628, 409), (123, 409, 629, 426), (124, 416, 614, 382), (124, 382, 613, 423), (124, 423, 625, 406), (124, 406, 626, 416), (125, 424, 612, 389), (125, 389, 618, 419), (125, 419, 630, 413), (125, 413, 624, 424), (126, 418, 621, 379), (126, 379, 610, 421), (126, 421, 622, 403), (126, 403, 633, 418), (127, 425, 620, 386), (127, 386, 617, 426), (127, 426, 629, 410), (127, 410, 632, 425), (128, 439, 631, 407), (128, 407, 626, 440), (128, 440, 638, 431), (128, 431, 643, 439), (129, 441, 627, 414), (129, 414, 633, 442), (129, 442, 645, 438), (129, 438, 639, 441), (130, 443, 630, 404), (130, 404, 623, 444), (130, 444, 635, 428), (130, 428, 642, 443), (131, 445, 622, 411), (131, 411, 631, 439), (131, 439, 643, 435), (131, 435, 634, 445), (132, 446, 628, 408), (132, 408, 627, 441), (132, 441, 639, 432), (132, 432, 640, 446), (133, 447, 625, 405), (133, 405, 624, 448), (133, 448, 636, 429), (133, 429, 637, 447), (134, 444, 623, 412), (134, 412, 632, 449), (134, 449, 644, 436), (134, 436, 635, 444), (135, 450, 629, 409), (135, 409, 628, 446), (135, 446, 640, 433), (135, 433, 641, 450), (136, 440, 626, 406), (136, 406, 625, 447), (136, 447, 637, 430), (136, 430, 638, 440), (137, 448, 624, 413), (137, 413, 630, 443), (137, 443, 642, 437), (137, 437, 636, 448), (138, 442, 633, 403), (138, 403, 622, 445), (138, 445, 634, 427), (138, 427, 645, 442), (139, 449, 632, 410), (139, 410, 629, 450), (139, 450, 641, 434), (139, 434, 644, 449), (140, 469, 642, 428), (140, 428, 635, 470), (140, 470, 648, 458), (140, 458, 654, 469), (141, 467, 639, 438), (141, 438, 645, 468), (141, 468, 657, 462), (141, 462, 651, 467), (142, 465, 643, 431), (142, 431, 638, 466), (142, 466, 650, 455), (142, 455, 655, 465), (143, 463, 644, 434), (143, 434, 641, 464), (143, 464, 653, 452), (143, 452, 656, 463), (144, 471, 634, 435), (144, 435, 643, 465), (144, 465, 655, 451), (144, 451, 649, 471), (145, 472, 640, 432), (145, 432, 639, 467), (145, 467, 651, 454), (145, 454, 652, 472), (146, 473, 637, 429), (146, 429, 636, 474), (146, 474, 647, 457), (146, 457, 646, 473), (147, 470, 635, 436), (147, 436, 644, 463), (147, 463, 656, 460), (147, 460, 648, 470), (148, 464, 641, 433), (148, 433, 640, 472), (148, 472, 652, 453), (148, 453, 653, 464), (149, 466, 638, 430), (149, 430, 637, 473), (149, 473, 646, 456), (149, 456, 650, 466), (150, 474, 636, 437), (150, 437, 642, 469), (150, 469, 654, 461), (150, 461, 647, 474), (151, 468, 645, 427), (151, 427, 634, 471), (151, 471, 649, 459), (151, 459, 657, 468), (152, 487, 649, 451), (152, 451, 655, 488), (152, 488, 667, 475), (152, 475, 661, 487), (153, 489, 654, 458), (153, 458, 648, 490), (153, 490, 660, 482), (153, 482, 666, 489), (154, 488, 655, 455), (154, 455, 650, 491), (154, 491, 662, 479), (154, 479, 667, 488), (155, 492, 651, 462), (155, 462, 657, 493), (155, 493, 669, 486), (155, 486, 663, 492), (156, 494, 656, 452), (156, 452, 653, 495), (156, 495, 665, 476), (156, 476, 668, 494), (157, 493, 657, 459), (157, 459, 649, 487), (157, 487, 661, 483), (157, 483, 669, 493), (158, 491, 650, 456), (158, 456, 646, 496), (158, 496, 658, 480), (158, 480, 662, 491), (159, 495, 653, 453), (159, 453, 652, 497), (159, 497, 664, 477), (159, 477, 665, 495), (160, 490, 648, 460), (160, 460, 656, 494), (160, 494, 668, 484), (160, 484, 660, 490), (161, 496, 646, 457), (161, 457, 647, 498), (161, 498, 659, 481), (161, 481, 658, 496), (162, 497, 652, 454), (162, 454, 651, 492), (162, 492, 663, 478), (162, 478, 664, 497), (163, 498, 647, 461), (163, 461, 654, 489), (163, 489, 666, 485), (163, 485, 659, 498), (164, 483, 661, 475), (164, 475, 667, 479), (164, 479, 662, 480), (164, 480, 658, 481), (164, 481, 659, 485), (164, 485, 666, 482), (164, 482, 660, 484), (164, 484, 668, 476), (164, 476, 665, 477), (164, 477, 664, 478), (164, 478, 663, 486), (164, 486, 669, 483)])
me_cube.materials.append(mat_material)
me_cube.use_remesh_preserve_volume = False
me_cube.use_remesh_preserve_attributes = False
me_cube.use_mirror_vertex_groups = False
me_cube.update()

# ---- objects
ob_cube = bpy.data.objects.new('Cube', me_cube)

# ---- transforms, parenting, visibility, modifiers, constraints
ob_cube.location = (-2.842e-14, 0.0, 0.0)
ob_cube.rotation_euler = (-0.0, 1.571, 0.0)
ob_cube.scale = (1.075, 0.2606, 0.2425)
ob_cube.lock_rotations_4d = False
ob_cube.empty_display_type = 'ARROWS'
ob_cube.lineart.crease_threshold = 0.0

# ---- collection membership
col_collection_1.objects.link(ob_cube)

# ---- scene / render settings (as saved in the file)
scene.frame_start = 1; scene.frame_end = 250; scene.frame_set(1)
scene.render.engine = 'BLENDER_EEVEE_NEXT'
scene.render.resolution_percentage = 50
scene.render.dither_intensity = 0.0
scene.cycles.use_denoising = False
scene.cycles.samples = 128
scene.cycles.sampling_pattern = 'TABULATED_SOBOL'
scene.cycles.use_adaptive_sampling = False
scene.cycles.use_light_tree = False
scene.cycles.blur_glossy = 0.0
scene.cycles.sample_clamp_indirect = 0.0
scene.view_settings.view_transform = 'Standard'
bpy.context.view_layer.update()

# ---- added for rendering (the .blend has no active camera and no usable light): camera, sun
cam_auto = bpy.data.cameras.new('AutoCamera')
cam_auto.lens = 50.0
cam_auto.sensor_width = 36.0
cam_auto.clip_end = 1000.0
ob_auto_camera = bpy.data.objects.new('AutoCamera', cam_auto)
scene.collection.objects.link(ob_auto_camera)
ob_auto_camera.location = (6.28864, -7.54503, 8.37046)
ob_auto_camera.rotation_euler = (1.09748, -7.21219e-08, 0.694738)
scene.camera = ob_auto_camera
light_auto_sun = bpy.data.lights.new('AutoSun', 'SUN')
light_auto_sun.energy = 3.0
light_auto_sun.angle = 0.0523599
ob_auto_sun = bpy.data.objects.new('AutoSun', light_auto_sun)
scene.collection.objects.link(ob_auto_sun)
ob_auto_sun.rotation_euler = (0.872665, 0.174533, 0.523599)
bpy.context.view_layer.update()
